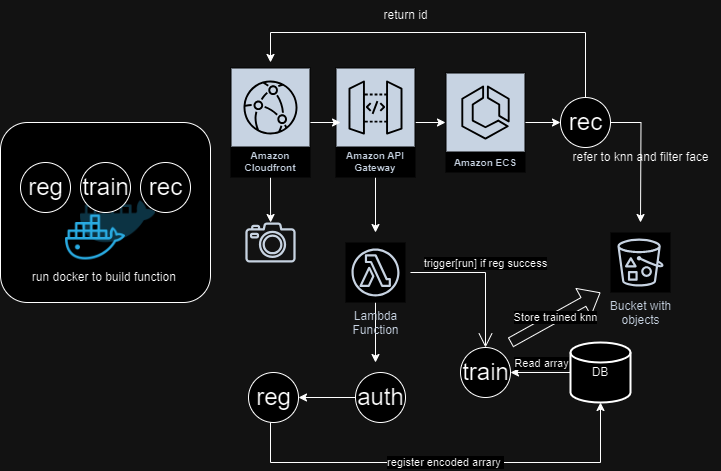

The diagram above was exported from draw.io. Its source (the exported page's mxGraphModel, read from the mxfile embedded in the PNG):
<mxGraphModel dx="1434" dy="772" grid="1" gridSize="10" guides="1" tooltips="1" connect="1" arrows="1" fold="1" page="1" pageScale="1" pageWidth="850" pageHeight="1100" math="0" shadow="0">
  <root>
    <mxCell id="0" />
    <mxCell id="1" parent="0" />
    <mxCell id="F1bAGhkwJJe_eALw3xWG-77" value="" style="rounded=1;whiteSpace=wrap;html=1;" vertex="1" parent="1">
      <mxGeometry x="50" y="150" width="210" height="180" as="geometry" />
    </mxCell>
    <mxCell id="F1bAGhkwJJe_eALw3xWG-34" style="edgeStyle=orthogonalEdgeStyle;rounded=0;orthogonalLoop=1;jettySize=auto;html=1;" edge="1" parent="1" source="F1bAGhkwJJe_eALw3xWG-15">
      <mxGeometry relative="1" as="geometry">
        <mxPoint x="425" y="390" as="targetPoint" />
      </mxGeometry>
    </mxCell>
    <mxCell id="F1bAGhkwJJe_eALw3xWG-15" value="Lambda&#10;Function" style="sketch=0;outlineConnect=0;fontColor=#232F3E;gradientColor=none;strokeColor=#232F3E;fillColor=#ffffff;dashed=0;verticalLabelPosition=bottom;verticalAlign=top;align=center;html=1;fontSize=12;fontStyle=0;aspect=fixed;shape=mxgraph.aws4.resourceIcon;resIcon=mxgraph.aws4.lambda_function;" vertex="1" parent="1">
      <mxGeometry x="395" y="270" width="60" height="60" as="geometry" />
    </mxCell>
    <mxCell id="F1bAGhkwJJe_eALw3xWG-16" value="Bucket with&#10;objects" style="sketch=0;outlineConnect=0;fontColor=#232F3E;gradientColor=none;strokeColor=#232F3E;fillColor=#ffffff;dashed=0;verticalLabelPosition=bottom;verticalAlign=top;align=center;html=1;fontSize=12;fontStyle=0;aspect=fixed;shape=mxgraph.aws4.resourceIcon;resIcon=mxgraph.aws4.bucket_with_objects;" vertex="1" parent="1">
      <mxGeometry x="660" y="260" width="60" height="60" as="geometry" />
    </mxCell>
    <mxCell id="F1bAGhkwJJe_eALw3xWG-18" value="" style="shape=image;html=1;verticalAlign=top;verticalLabelPosition=bottom;labelBackgroundColor=#ffffff;imageAspect=0;aspect=fixed;image=https://cdn0.iconfinder.com/data/icons/social-media-2127/48/social_media_social_media_logo_docker-128.png" vertex="1" parent="1">
      <mxGeometry x="100" y="190" width="120" height="120" as="geometry" />
    </mxCell>
    <mxCell id="F1bAGhkwJJe_eALw3xWG-48" style="edgeStyle=orthogonalEdgeStyle;rounded=0;orthogonalLoop=1;jettySize=auto;html=1;" edge="1" parent="1" source="F1bAGhkwJJe_eALw3xWG-19">
      <mxGeometry relative="1" as="geometry">
        <mxPoint x="560" y="400" as="targetPoint" />
      </mxGeometry>
    </mxCell>
    <mxCell id="F1bAGhkwJJe_eALw3xWG-52" value="Read array" style="edgeLabel;html=1;align=center;verticalAlign=middle;resizable=0;points=[];" vertex="1" connectable="0" parent="F1bAGhkwJJe_eALw3xWG-48">
      <mxGeometry x="-0.1736" relative="1" as="geometry">
        <mxPoint x="-5" y="-10" as="offset" />
      </mxGeometry>
    </mxCell>
    <mxCell id="F1bAGhkwJJe_eALw3xWG-19" value="DB" style="strokeWidth=2;html=1;shape=mxgraph.flowchart.database;whiteSpace=wrap;" vertex="1" parent="1">
      <mxGeometry x="620" y="370" width="60" height="60" as="geometry" />
    </mxCell>
    <mxCell id="F1bAGhkwJJe_eALw3xWG-30" style="edgeStyle=orthogonalEdgeStyle;rounded=0;orthogonalLoop=1;jettySize=auto;html=1;" edge="1" parent="1" source="F1bAGhkwJJe_eALw3xWG-20">
      <mxGeometry relative="1" as="geometry">
        <mxPoint x="425" y="260" as="targetPoint" />
      </mxGeometry>
    </mxCell>
    <mxCell id="F1bAGhkwJJe_eALw3xWG-63" style="edgeStyle=orthogonalEdgeStyle;rounded=0;orthogonalLoop=1;jettySize=auto;html=1;" edge="1" parent="1" source="F1bAGhkwJJe_eALw3xWG-20" target="F1bAGhkwJJe_eALw3xWG-60">
      <mxGeometry relative="1" as="geometry" />
    </mxCell>
    <mxCell id="F1bAGhkwJJe_eALw3xWG-20" value="Amazon API Gateway" style="sketch=0;outlineConnect=0;fontColor=#232F3E;gradientColor=none;strokeColor=#ffffff;fillColor=#232F3E;dashed=0;verticalLabelPosition=middle;verticalAlign=bottom;align=center;html=1;whiteSpace=wrap;fontSize=10;fontStyle=1;spacing=3;shape=mxgraph.aws4.productIcon;prIcon=mxgraph.aws4.api_gateway;" vertex="1" parent="1">
      <mxGeometry x="385" y="95" width="80" height="110" as="geometry" />
    </mxCell>
    <mxCell id="F1bAGhkwJJe_eALw3xWG-26" value="reg" style="shape=mxgraph.electrical.abstract.function;html=1;shadow=0;dashed=0;align=center;strokeWidth=1;fontSize=24" vertex="1" parent="1">
      <mxGeometry x="298" y="400" width="50" height="50" as="geometry" />
    </mxCell>
    <mxCell id="F1bAGhkwJJe_eALw3xWG-32" value="auth" style="shape=mxgraph.electrical.abstract.function;html=1;shadow=0;dashed=0;align=center;strokeWidth=1;fontSize=24" vertex="1" parent="1">
      <mxGeometry x="405" y="400" width="50" height="50" as="geometry" />
    </mxCell>
    <mxCell id="F1bAGhkwJJe_eALw3xWG-33" value="train" style="shape=mxgraph.electrical.abstract.function;html=1;shadow=0;dashed=0;align=center;strokeWidth=1;fontSize=24" vertex="1" parent="1">
      <mxGeometry x="510" y="375" width="50" height="50" as="geometry" />
    </mxCell>
    <mxCell id="F1bAGhkwJJe_eALw3xWG-42" value="register encoded arrary&amp;nbsp;" style="edgeStyle=orthogonalEdgeStyle;rounded=0;orthogonalLoop=1;jettySize=auto;html=1;entryX=0.5;entryY=1;entryDx=0;entryDy=0;entryPerimeter=0;" edge="1" parent="1" source="F1bAGhkwJJe_eALw3xWG-26" target="F1bAGhkwJJe_eALw3xWG-19">
      <mxGeometry relative="1" as="geometry">
        <Array as="points">
          <mxPoint x="320" y="490" />
          <mxPoint x="650" y="490" />
        </Array>
      </mxGeometry>
    </mxCell>
    <mxCell id="F1bAGhkwJJe_eALw3xWG-46" style="edgeStyle=orthogonalEdgeStyle;rounded=0;orthogonalLoop=1;jettySize=auto;html=1;entryX=1;entryY=0.5;entryDx=0;entryDy=0;entryPerimeter=0;" edge="1" parent="1" source="F1bAGhkwJJe_eALw3xWG-32" target="F1bAGhkwJJe_eALw3xWG-26">
      <mxGeometry relative="1" as="geometry" />
    </mxCell>
    <mxCell id="F1bAGhkwJJe_eALw3xWG-49" value="trigger[run] if reg success" style="edgeStyle=none;html=1;endArrow=open;endSize=12;strokeWidth=1;verticalAlign=bottom;rounded=0;exitX=1.083;exitY=0.5;exitDx=0;exitDy=0;exitPerimeter=0;spacing=2;entryX=0.5;entryY=0;entryDx=0;entryDy=0;entryPerimeter=0;" edge="1" parent="1" source="F1bAGhkwJJe_eALw3xWG-15" target="F1bAGhkwJJe_eALw3xWG-33">
      <mxGeometry width="160" relative="1" as="geometry">
        <mxPoint x="480" y="300" as="sourcePoint" />
        <mxPoint x="530" y="370" as="targetPoint" />
        <Array as="points">
          <mxPoint x="535" y="300" />
        </Array>
      </mxGeometry>
    </mxCell>
    <mxCell id="F1bAGhkwJJe_eALw3xWG-56" value="Store trained knn" style="shape=flexArrow;endArrow=classic;html=1;rounded=0;" edge="1" parent="1">
      <mxGeometry width="50" height="50" relative="1" as="geometry">
        <mxPoint x="560" y="370" as="sourcePoint" />
        <mxPoint x="650" y="320" as="targetPoint" />
      </mxGeometry>
    </mxCell>
    <mxCell id="F1bAGhkwJJe_eALw3xWG-57" value="reg" style="shape=mxgraph.electrical.abstract.function;html=1;shadow=0;dashed=0;align=center;strokeWidth=1;fontSize=24" vertex="1" parent="1">
      <mxGeometry x="70" y="190" width="50" height="50" as="geometry" />
    </mxCell>
    <mxCell id="F1bAGhkwJJe_eALw3xWG-58" value="train" style="shape=mxgraph.electrical.abstract.function;html=1;shadow=0;dashed=0;align=center;strokeWidth=1;fontSize=24" vertex="1" parent="1">
      <mxGeometry x="130" y="190" width="50" height="50" as="geometry" />
    </mxCell>
    <mxCell id="F1bAGhkwJJe_eALw3xWG-68" style="edgeStyle=orthogonalEdgeStyle;rounded=0;orthogonalLoop=1;jettySize=auto;html=1;" edge="1" parent="1" source="F1bAGhkwJJe_eALw3xWG-59">
      <mxGeometry relative="1" as="geometry">
        <mxPoint x="690" y="250" as="targetPoint" />
      </mxGeometry>
    </mxCell>
    <mxCell id="F1bAGhkwJJe_eALw3xWG-74" style="edgeStyle=orthogonalEdgeStyle;rounded=0;orthogonalLoop=1;jettySize=auto;html=1;entryX=0.5;entryY=0.045;entryDx=0;entryDy=0;entryPerimeter=0;exitX=0.5;exitY=0;exitDx=0;exitDy=0;exitPerimeter=0;" edge="1" parent="1" source="F1bAGhkwJJe_eALw3xWG-59">
      <mxGeometry relative="1" as="geometry">
        <mxPoint x="320" y="89.95000000000005" as="targetPoint" />
        <mxPoint x="635" y="115" as="sourcePoint" />
        <Array as="points">
          <mxPoint x="635" y="60" />
          <mxPoint x="320" y="60" />
        </Array>
      </mxGeometry>
    </mxCell>
    <mxCell id="F1bAGhkwJJe_eALw3xWG-59" value="rec" style="shape=mxgraph.electrical.abstract.function;html=1;shadow=0;dashed=0;align=center;strokeWidth=1;fontSize=24" vertex="1" parent="1">
      <mxGeometry x="610" y="125" width="50" height="50" as="geometry" />
    </mxCell>
    <mxCell id="F1bAGhkwJJe_eALw3xWG-60" value="Amazon ECS" style="sketch=0;outlineConnect=0;fontColor=#232F3E;gradientColor=none;strokeColor=#ffffff;fillColor=#232F3E;dashed=0;verticalLabelPosition=middle;verticalAlign=bottom;align=center;html=1;whiteSpace=wrap;fontSize=10;fontStyle=1;spacing=3;shape=mxgraph.aws4.productIcon;prIcon=mxgraph.aws4.ecs;" vertex="1" parent="1">
      <mxGeometry x="495" y="100" width="80" height="100" as="geometry" />
    </mxCell>
    <mxCell id="F1bAGhkwJJe_eALw3xWG-64" style="edgeStyle=orthogonalEdgeStyle;rounded=0;orthogonalLoop=1;jettySize=auto;html=1;entryX=0;entryY=0.5;entryDx=0;entryDy=0;entryPerimeter=0;" edge="1" parent="1" source="F1bAGhkwJJe_eALw3xWG-60" target="F1bAGhkwJJe_eALw3xWG-59">
      <mxGeometry relative="1" as="geometry" />
    </mxCell>
    <mxCell id="F1bAGhkwJJe_eALw3xWG-65" value="" style="sketch=0;outlineConnect=0;fontColor=#232F3E;gradientColor=none;fillColor=#232F3D;strokeColor=none;dashed=0;verticalLabelPosition=bottom;verticalAlign=top;align=center;html=1;fontSize=12;fontStyle=0;aspect=fixed;pointerEvents=1;shape=mxgraph.aws4.camera2;" vertex="1" parent="1">
      <mxGeometry x="294.84000000000003" y="250" width="50.32" height="40" as="geometry" />
    </mxCell>
    <mxCell id="F1bAGhkwJJe_eALw3xWG-69" value="refer to knn and filter face" style="text;html=1;align=center;verticalAlign=middle;resizable=0;points=[];autosize=1;strokeColor=none;fillColor=none;" vertex="1" parent="1">
      <mxGeometry x="610" y="170" width="160" height="30" as="geometry" />
    </mxCell>
    <mxCell id="F1bAGhkwJJe_eALw3xWG-72" style="edgeStyle=orthogonalEdgeStyle;rounded=0;orthogonalLoop=1;jettySize=auto;html=1;" edge="1" parent="1" source="F1bAGhkwJJe_eALw3xWG-70" target="F1bAGhkwJJe_eALw3xWG-65">
      <mxGeometry relative="1" as="geometry" />
    </mxCell>
    <mxCell id="F1bAGhkwJJe_eALw3xWG-70" value="Amazon Cloudfront" style="sketch=0;outlineConnect=0;fontColor=#232F3E;gradientColor=none;strokeColor=#ffffff;fillColor=#232F3E;dashed=0;verticalLabelPosition=middle;verticalAlign=bottom;align=center;html=1;whiteSpace=wrap;fontSize=10;fontStyle=1;spacing=3;shape=mxgraph.aws4.productIcon;prIcon=mxgraph.aws4.cloudfront;" vertex="1" parent="1">
      <mxGeometry x="280" y="95" width="80" height="110" as="geometry" />
    </mxCell>
    <mxCell id="F1bAGhkwJJe_eALw3xWG-71" style="edgeStyle=orthogonalEdgeStyle;rounded=0;orthogonalLoop=1;jettySize=auto;html=1;entryX=0.063;entryY=0.5;entryDx=0;entryDy=0;entryPerimeter=0;" edge="1" parent="1" source="F1bAGhkwJJe_eALw3xWG-70" target="F1bAGhkwJJe_eALw3xWG-20">
      <mxGeometry relative="1" as="geometry" />
    </mxCell>
    <mxCell id="F1bAGhkwJJe_eALw3xWG-75" value="return id" style="text;html=1;align=center;verticalAlign=middle;resizable=0;points=[];autosize=1;strokeColor=none;fillColor=none;" vertex="1" parent="1">
      <mxGeometry x="420" y="28" width="70" height="30" as="geometry" />
    </mxCell>
    <mxCell id="F1bAGhkwJJe_eALw3xWG-76" value="rec" style="shape=mxgraph.electrical.abstract.function;html=1;shadow=0;dashed=0;align=center;strokeWidth=1;fontSize=24" vertex="1" parent="1">
      <mxGeometry x="190" y="190" width="50" height="50" as="geometry" />
    </mxCell>
    <mxCell id="F1bAGhkwJJe_eALw3xWG-78" value="run docker to build function&amp;nbsp;" style="text;html=1;align=center;verticalAlign=middle;resizable=0;points=[];autosize=1;strokeColor=none;fillColor=none;" vertex="1" parent="1">
      <mxGeometry x="70" y="290" width="170" height="30" as="geometry" />
    </mxCell>
  </root>
</mxGraphModel>